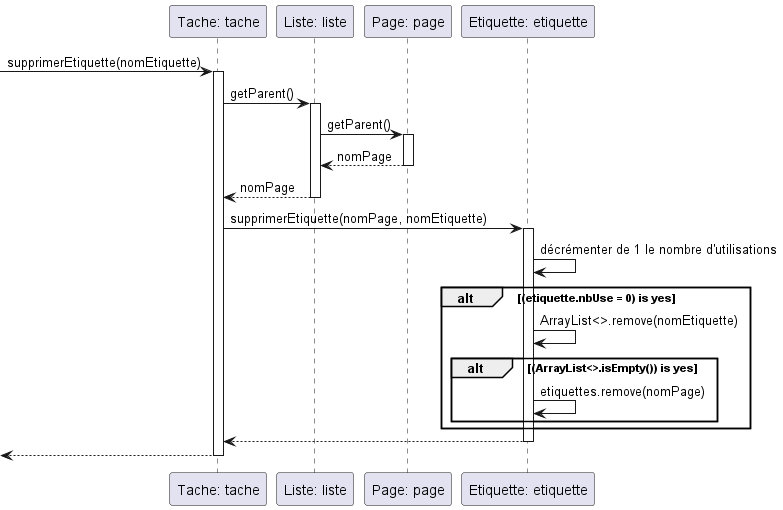

The diagram above was rendered by PlantUML. Its source (embedded in the PNG):
@startuml
participant "Tache: tache" as T1
participant "Liste: liste" as L1
participant "Page: page" as P1
participant "Etiquette: etiquette" as E1


-> T1 : supprimerEtiquette(nomEtiquette)
activate T1
T1 -> L1 : getParent()
activate L1
L1 -> P1 : getParent()
activate P1
L1 <-- P1 : nomPage
deactivate P1
T1 <-- L1 : nomPage
deactivate L1
T1 -> E1 : supprimerEtiquette(nomPage, nomEtiquette)
activate E1
E1 -> E1 : décrémenter de 1 le nombre d'utilisations
alt (etiquette.nbUse = 0) is yes
    E1 -> E1 : ArrayList<>.remove(nomEtiquette)
    alt (ArrayList<>.isEmpty()) is yes
        E1 -> E1 : etiquettes.remove(nomPage)
    end
end
T1 <-- E1
deactivate E1
<-- T1 :
deactivate T1

@enduml